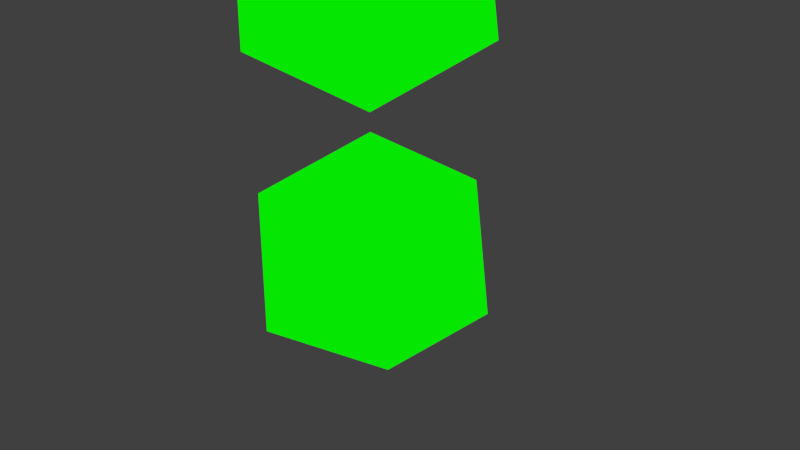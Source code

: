 # Source: shared_mesh.blend  (saved by Blender 2.76.0; exported with 4.5.12 LTS)
import bpy
from mathutils import Matrix  # noqa: F401  (used for matrix-valued properties, if any)

bpy.ops.wm.read_factory_settings(use_empty=True)
scene = bpy.context.scene
scene.name = 'Scene'

# ---- collections
col_collection_1 = bpy.data.collections.new('Collection 1'); scene.collection.children.link(col_collection_1)

# ---- materials (node trees are filled in below, after node groups)
mat_material_001 = bpy.data.materials.new('Material.001')
mat_material_001.alpha_threshold = 0.0
mat_material_001.diffuse_color = (0.001441, 0.8, 0.0, 1.0)
mat_material_001.roughness = 0.5

# ---- node groups
ng_common_matdefs_misc_unshaded_j3md__jme = bpy.data.node_groups.new('!Common/MatDefs/Misc/Unshaded.j3md; JME', 'ShaderNodeTree')
_s = ng_common_matdefs_misc_unshaded_j3md__jme.interface.new_socket(name='Surface', in_out='OUTPUT', socket_type='NodeSocketShader')
_s = ng_common_matdefs_misc_unshaded_j3md__jme.interface.new_socket(name='!ColorMap', in_out='INPUT', socket_type='NodeSocketColor')
_s.default_value = (1.0, 1.0, 1.0, 1.0)
_s = ng_common_matdefs_misc_unshaded_j3md__jme.interface.new_socket(name='ColorMapAlpha', in_out='INPUT', socket_type='NodeSocketFloat')
_s.subtype = 'FACTOR'
_s.default_value = 1.0
_s.min_value = 0.0
_s.max_value = 1.0
_s = ng_common_matdefs_misc_unshaded_j3md__jme.interface.new_socket(name='!Color', in_out='INPUT', socket_type='NodeSocketColor')
_s.default_value = (1.0, 1.0, 1.0, 1.0)
_s = ng_common_matdefs_misc_unshaded_j3md__jme.interface.new_socket(name='!LightMap', in_out='INPUT', socket_type='NodeSocketColor')
_s.default_value = (1.0, 1.0, 1.0, 1.0)
_s = ng_common_matdefs_misc_unshaded_j3md__jme.interface.new_socket(name='!GlowMap', in_out='INPUT', socket_type='NodeSocketColor')
_s = ng_common_matdefs_misc_unshaded_j3md__jme.interface.new_socket(name='!GlowColor', in_out='INPUT', socket_type='NodeSocketColor')
_s = ng_common_matdefs_misc_unshaded_j3md__jme.interface.new_socket(name='!RenderBucket', in_out='INPUT', socket_type='NodeSocketFloat')
_N = ng_common_matdefs_misc_unshaded_j3md__jme.nodes; _L = ng_common_matdefs_misc_unshaded_j3md__jme.links
n0 = _N.new('ShaderNodeMix'); n0.name = 'Mix'; n0.location = (-137, -8)
n0.data_type = 'RGBA'
n0.blend_type = 'MULTIPLY'
n0.inputs[0].default_value = 1.0
n1 = _N.new('ShaderNodeEmission'); n1.name = 'Emission'; n1.location = (81, -11)
n2 = _N.new('ShaderNodeMixShader'); n2.name = 'Mix Shader.001'; n2.location = (867, -107)
n3 = _N.new('ShaderNodeMix'); n3.name = 'Mix.002'; n3.location = (-132, -379)
n3.data_type = 'RGBA'
n3.blend_type = 'MULTIPLY'
n3.inputs[0].default_value = 1.0
n4 = _N.new('ShaderNodeBsdfTransparent'); n4.name = 'Transparent BSDF'; n4.location = (628, 31)
n4.inputs[0].default_value = (1.0, 1.0, 1.0, 0.0)
n5 = _N.new('ShaderNodeEmission'); n5.name = 'Emission.001'; n5.location = (200, -387)
n6 = _N.new('ShaderNodeMix'); n6.name = 'Mix.001'; n6.location = (-346, -18)
n6.data_type = 'RGBA'
n6.blend_type = 'MULTIPLY'
n6.inputs[0].default_value = 1.0
n7 = _N.new('ShaderNodeLightPath'); n7.name = 'Light Path'; n7.location = (284, 172)
n8 = _N.new('ShaderNodeMixShader'); n8.name = 'Mix Shader'; n8.location = (486, 132)
n9 = _N.new('NodeGroupInput'); n9.name = 'Group Input'; n9.location = (-727, -111)
n10 = _N.new('ShaderNodeAddShader'); n10.name = 'Add Shader'; n10.location = (1115, -220)
n10.width = 164
n11 = _N.new('NodeGroupOutput'); n11.name = 'Group Output'; n11.location = (1384, -226)
n11.width = 138
_L.new(n1.outputs[0], n8.inputs[2])
_L.new(n9.outputs[3], n0.inputs[7])
_L.new(n9.outputs[0], n6.inputs[6])
_L.new(n0.outputs[2], n1.inputs[0])
_L.new(n9.outputs[2], n6.inputs[7])
_L.new(n4.outputs[0], n2.inputs[1])
_L.new(n9.outputs[1], n2.inputs[0])
_L.new(n3.outputs[2], n5.inputs[0])
_L.new(n5.outputs[0], n10.inputs[1])
_L.new(n8.outputs[0], n2.inputs[2])
_L.new(n6.outputs[2], n0.inputs[6])
_L.new(n7.outputs[0], n8.inputs[0])
_L.new(n2.outputs[0], n10.inputs[0])
_L.new(n10.outputs[0], n11.inputs[0])
_L.new(n9.outputs[4], n3.inputs[7])
_L.new(n9.outputs[5], n3.inputs[6])
n11.is_active_output = True

# ---- material node trees
mat_material_001.use_nodes = True; mat_material_001.node_tree.nodes.clear()
_N = mat_material_001.node_tree.nodes; _L = mat_material_001.node_tree.links
n0 = _N.new('ShaderNodeOutputMaterial'); n0.name = 'Material Output'; n0.location = (398, 302)
n1 = _N.new('ShaderNodeRGB'); n1.name = 'RGB'; n1.location = (-35, 272)
n1.outputs[0].default_value = (0.001518, 0.7991, 0.0, 1.0)
n2 = _N.new('ShaderNodeGroup'); n2.name = 'Group'; n2.location = (181, 312)
n2.node_tree = ng_common_matdefs_misc_unshaded_j3md__jme
n2.inputs[0].default_value = (1.0, 1.0, 1.0, 1.0)
n2.inputs[1].default_value = 1.0
n2.inputs[3].default_value = (1.0, 1.0, 1.0, 1.0)
n2.inputs[4].default_value = (0.0, 0.0, 0.0, 1.0)
n2.inputs[5].default_value = (0.0, 0.0, 0.0, 1.0)
n2.inputs[6].default_value = 0.0
_L.new(n2.outputs[0], n0.inputs[0])
_L.new(n1.outputs[0], n2.inputs[2])
n0.is_active_output = True

# ---- world
world_world = bpy.data.worlds.new('World'); scene.world = world_world
world_world.color = (0.05088, 0.05088, 0.05088)
world_world.use_sun_shadow = False
world_world.sun_shadow_jitter_overblur = 0.0
world_world.cycles.sampling_method = 'MANUAL'
world_world.cycles.sample_map_resolution = 256

# ---- cameras
cam_camera = bpy.data.cameras.new('Camera')
cam_camera.clip_end = 100.0
cam_camera.lens = 35.0
cam_camera.sensor_width = 32.0
cam_camera.sensor_height = 18.0
cam_camera.ortho_scale = 7.314
cam_camera.dof.focus_distance = 0.0

# ---- lights
light_lamp = bpy.data.lights.new('Lamp', 'POINT')
light_lamp.transmission_factor = 0.0
light_lamp.cutoff_distance = 30.0
light_lamp.energy = 100.0
light_lamp.shadow_buffer_clip_start = 1.001
light_lamp.shadow_soft_size = 0.1
light_lamp.shadow_maximum_resolution = 0.006
light_lamp.use_absolute_resolution = True
light_lamp.cycles.use_multiple_importance_sampling = False

# ---- meshes
me_icosphere_001 = bpy.data.meshes.new('Icosphere.001')
me_icosphere_001.from_pydata([(0.0, 0.0, -1.667), (1.207, -0.8766, -0.7457), (-0.4609, -1.418, -0.7457), (-1.491, 0.0, -0.7457), (-0.4609, 1.418, -0.7457), (1.207, 0.8766, -0.7457), (0.4609, -1.418, 0.7457), (-1.207, -0.8766, 0.7457), (-1.207, 0.8766, 0.7457), (0.4609, 1.418, 0.7457), (1.491, 0.0, 0.7457), (0.0, 0.0, 1.667)], [], [(0, 1, 2), (1, 0, 5), (0, 2, 3), (0, 3, 4), (0, 4, 5), (1, 5, 10), (2, 1, 6), (3, 2, 7), (4, 3, 8), (5, 4, 9), (1, 10, 6), (2, 6, 7), (3, 7, 8), (4, 8, 9), (5, 9, 10), (6, 10, 11), (7, 6, 11), (8, 7, 11), (9, 8, 11), (10, 9, 11)])
me_icosphere_001.materials.append(mat_material_001)
me_icosphere_001.use_remesh_preserve_volume = False
me_icosphere_001.use_remesh_preserve_attributes = False
me_icosphere_001.use_mirror_vertex_groups = False
me_icosphere_001.update()
me_icosphere = bpy.data.meshes.new('Icosphere')
me_icosphere.from_pydata([(0.0, 0.0, -1.667), (1.207, -0.8766, -0.7457), (-0.4609, -1.418, -0.7457), (-1.491, 0.0, -0.7457), (-0.4609, 1.418, -0.7457), (1.207, 0.8766, -0.7457), (0.4609, -1.418, 0.7457), (-1.207, -0.8766, 0.7457), (-1.207, 0.8766, 0.7457), (0.4609, 1.418, 0.7457), (1.491, 0.0, 0.7457), (0.0, 0.0, 1.667)], [], [(0, 1, 2), (1, 0, 5), (0, 2, 3), (0, 3, 4), (0, 4, 5), (1, 5, 10), (2, 1, 6), (3, 2, 7), (4, 3, 8), (5, 4, 9), (1, 10, 6), (2, 6, 7), (3, 7, 8), (4, 8, 9), (5, 9, 10), (6, 10, 11), (7, 6, 11), (8, 7, 11), (9, 8, 11), (10, 9, 11)])
me_icosphere.materials.append(mat_material_001)
me_icosphere.use_remesh_preserve_volume = False
me_icosphere.use_remesh_preserve_attributes = False
me_icosphere.use_mirror_vertex_groups = False
me_icosphere.update()

# ---- objects
ob_icosphere_002 = bpy.data.objects.new('Icosphere.002', me_icosphere_001)
ob_icosphere_001 = bpy.data.objects.new('Icosphere.001', me_icosphere)
ob_icosphere = bpy.data.objects.new('Icosphere', me_icosphere)
ob_lamp = bpy.data.objects.new('Lamp', light_lamp)
ob_camera = bpy.data.objects.new('Camera', cam_camera)

# ---- transforms, parenting, visibility, modifiers, constraints
ob_icosphere_002.location = (0.0, 0.0, 7.458)
ob_icosphere_002.lineart.crease_threshold = 0.0
ob_icosphere_001.location = (0.0, 0.0, 3.58)
ob_icosphere_001.lineart.crease_threshold = 0.0
ob_icosphere.location = (0.0, 0.0, 0.0)
ob_icosphere.lineart.crease_threshold = 0.0
ob_lamp.location = (4.076, 1.005, 5.904)
ob_lamp.rotation_euler = (0.6503, 0.05522, 1.866)
ob_lamp.lock_rotations_4d = False
ob_lamp.empty_display_type = 'ARROWS'
ob_lamp.color = (0.0, 0.0, 0.0, 0.0)
ob_lamp.lineart.crease_threshold = 0.0
ob_camera.location = (7.481, -6.508, 5.344)
ob_camera.rotation_euler = (1.109, 0.01082, 0.8149)
ob_camera.lock_rotations_4d = False
ob_camera.empty_display_type = 'ARROWS'
ob_camera.color = (0.0, 0.0, 0.0, 0.0)
ob_camera.display_type = 'WIRE'
ob_camera.lineart.crease_threshold = 0.0

# ---- collection membership
col_collection_1.objects.link(ob_icosphere_002)
col_collection_1.objects.link(ob_icosphere_001)
col_collection_1.objects.link(ob_icosphere)
col_collection_1.objects.link(ob_lamp)
col_collection_1.objects.link(ob_camera)

# ---- scene / render settings (as saved in the file)
scene.camera = ob_camera
scene.frame_start = 1; scene.frame_end = 250; scene.frame_set(1)
scene.render.engine = 'CYCLES'
scene.render.resolution_percentage = 50
scene.render.dither_intensity = 0.0
scene.cycles.use_denoising = False
scene.cycles.samples = 10
scene.cycles.sampling_pattern = 'TABULATED_SOBOL'
scene.cycles.light_sampling_threshold = 0.0
scene.cycles.use_adaptive_sampling = False
scene.cycles.use_light_tree = False
scene.cycles.blur_glossy = 0.0
scene.cycles.pixel_filter_type = 'GAUSSIAN'
scene.cycles.sample_clamp_indirect = 0.0
scene.view_settings.view_transform = 'Standard'
bpy.context.view_layer.update()
